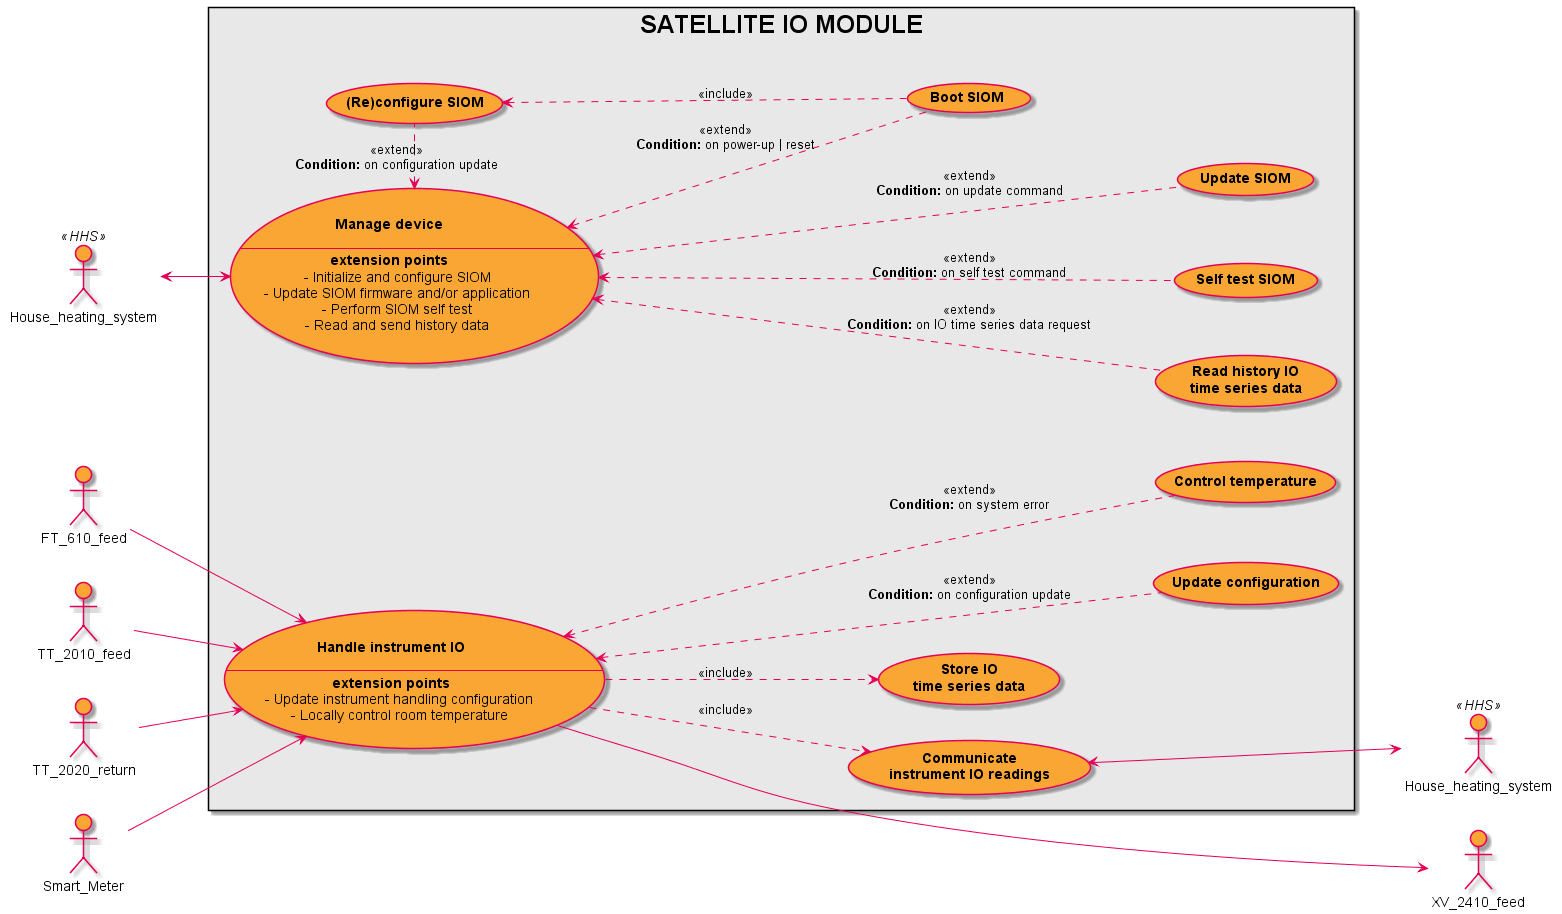

The diagram above was rendered by PlantUML. Its source (embedded in the PNG):
@startuml

left to right direction

skinparam {
  BackgroundColor White
  DefaultFontName Arial
  Shadowing true
}

skinparam actor {
  BackgroundColor FAA634
  BorderColor E50056
  FontColor Black
}

skinparam rectangle {
 	BackgroundColor E8E8E8
 	FontColor Black
  FontSize 25
}

skinparam usecase {
  BackgroundColor FAA634
  BorderColor E50056
}

skinparam arrow {
  Color E50056
}

: House_heating_system : as hhsmng <<HHS>>
: House_heating_system : as hhsopt <<HHS>>
: FT_610_feed : as ft_610
: TT_2010_feed : as tt_2010
: TT_2020_return : as tt_2020
: XV_2410_feed : as xv_2410
: Smart_Meter : as SMT_xx10

rectangle "SATELLITE IO MODULE\n" as siom {
  usecase rdhist as "<b>Read history IO\n<b>time series data"
  usecase stst as "<b>Self test SIOM"
  usecase updt as "<b>Update SIOM"
  usecase conf as "<b>(Re)configure SIOM"
  usecase boot as "<b>Boot SIOM"
  usecase mngdvc as "\n<b>Manage device\n\n--\n<b>extension points\n    - Initialize and configure SIOM\n    - Update SIOM firmware and/or application\n    - Perform SIOM self test\n    - Read and send history data"
  usecase iioh as "\n<b>Handle instrument IO\n\n--\n<b>extension points\n    - Update instrument handling configuration\n    - Locally control room temperature"
  usecase ctrlt as "<b>Control temperature" 
  usecase updtconf as "<b>Update configuration" 
  usecase stsd as "<b>Store IO\n<b>time series data"
  usecase comio as "<b>Communicate\n<b>instrument IO readings" 
  
  mngdvc <... updt : <<extend>>\n<b>Condition:</b> on update command
  mngdvc <... stst : <<extend>>\n<b>Condition:</b> on self test command
  mngdvc <... rdhist : <<extend>>\n<b>Condition:</b> on IO time series data request
  conf <.. boot : <<include>>
  mngdvc <.. boot : <<extend>>\n<b>Condition:</b> on power-up | reset
  mngdvc <. conf : <<extend>>\n<b>Condition:</b> on configuration update

  iioh <... ctrlt : <<extend>>\n<b>Condition:</b> on system error
  iioh <... updtconf : <<extend>>\n<b>Condition:</b> on configuration update
  iioh ..> stsd : <<include>>
  iioh ..> comio : <<include>>
}

ft_610 --> iioh
tt_2010 --> iioh
tt_2020 --> iioh
SMT_xx10 --> iioh
iioh ----> xv_2410
comio <---> hhsopt
hhsmng <--> mngdvc

@enduml